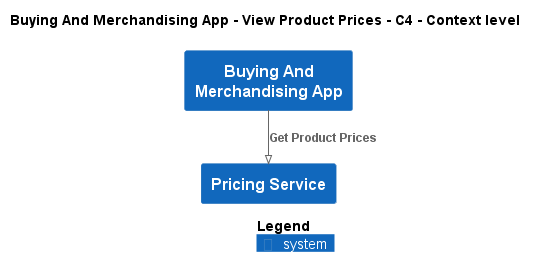

The diagram above was rendered by PlantUML. Its source (embedded in the PNG):
@startuml
!pragma layout smetana
!include ..\..\..\..\..\.c4s\C4_Context.puml

AddElementTag("c4interflow:lifecycle:new", $bgColor=green, $fontColor=#ffffff, $borderColor=green, $shadowing="False")
AddElementTag("c4interflow:lifecycle:changed", $bgColor=orange, $fontColor=#ffffff, $borderColor=orange, $shadowing="False")
AddElementTag("c4interflow:lifecycle:removed", $bgColor=red, $fontColor=#ffffff, $borderColor=red, $shadowing="False")

AddRelTag("c4interflow:lifecycle:new", $textColor=green, $lineColor=green)
AddRelTag("c4interflow:lifecycle:changed", $textColor=orange, $lineColor=orange)
AddRelTag("c4interflow:lifecycle:removed", $textColor=red, $lineColor=red)

SHOW_PERSON_PORTRAIT()
LAYOUT_TOP_DOWN()

skinparam linetype polyline

title Buying And Merchandising App - View Product Prices - C4 - Context level

System(ECommercePlatform.SoftwareSystems.BuyingAndMerchandisingApp, "Buying And Merchandising App", "")
System(ECommercePlatform.SoftwareSystems.PricingService, "Pricing Service", "")

Rel(ECommercePlatform.SoftwareSystems.BuyingAndMerchandisingApp, ECommercePlatform.SoftwareSystems.PricingService, "Get Product Prices")


SHOW_LEGEND()
@enduml